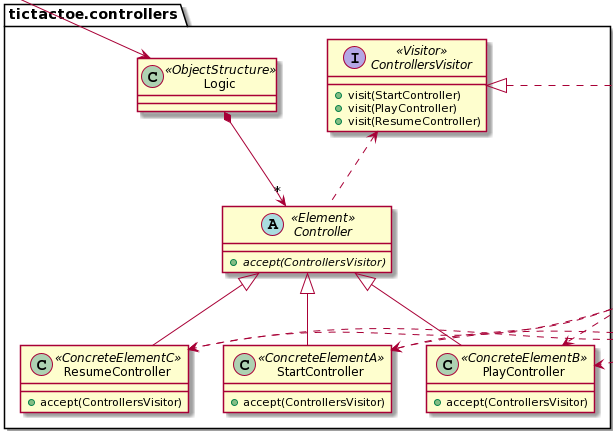

The diagram above was rendered by PlantUML. Its source (embedded in the PNG):
@startuml
abstract class tictactoe.TicTacToe <<Director>> {}
tictactoe.TicTacToe *-down-> tictactoe.controllers.Logic
tictactoe.TicTacToe *-down-> tictactoe.views.View

class tictactoe.ConsoleTicTacToe <<Scenario>>{
   + {static} main()
}
tictactoe.ConsoleTicTacToe -up-|> tictactoe.TicTacToe

interface tictactoe.controllers.ControllersVisitor <<Visitor>> {
    + visit(StartController)
    + visit(PlayController)
    + visit(ResumeController)
}

abstract class tictactoe.views.View {
    + interact(Controller - accept)
}
tictactoe.views.View .up.|> tictactoe.controllers.ControllersVisitor

class tictactoe.views.console.ConsoleView <<ConcreteVisitorA>> {
    + visit(StartController)
    + visit(PlayController)
    + visit(ResumeController)
}
tictactoe.views.console.ConsoleView -up-|> tictactoe.views.View
tictactoe.views.console.ConsoleView .down.> tictactoe.controllers.StartController
tictactoe.views.console.ConsoleView .down.> tictactoe.controllers.PlayController
tictactoe.views.console.ConsoleView .down.> tictactoe.controllers.ResumeController

class tictactoe.views.graphics.GraphicsView <<ConcreteVisitorB>> {
    + visit(StartController)
    + visit(PlayController)
    + visit(ResumeController)
}
tictactoe.views.graphics.GraphicsView -up-|> tictactoe.views.View
tictactoe.views.graphics.GraphicsView .down.> tictactoe.controllers.StartController
tictactoe.views.graphics.GraphicsView .down.> tictactoe.controllers.PlayController
tictactoe.views.graphics.GraphicsView .down.> tictactoe.controllers.ResumeController

class tictactoe.controllers.Logic <<ObjectStructure>> { }
tictactoe.controllers.Logic *-down-> "*"tictactoe.controllers.Controller

abstract class tictactoe.controllers.Controller <<Element>> {
    + {abstract} accept(ControllersVisitor)
}
tictactoe.controllers.Controller .up.> tictactoe.controllers.ControllersVisitor

class tictactoe.controllers.StartController <<ConcreteElementA>> {
    + accept(ControllersVisitor)
}
tictactoe.controllers.StartController -up-|> tictactoe.controllers.Controller

class tictactoe.controllers.PlayController <<ConcreteElementB>> {
    + accept(ControllersVisitor)
}
tictactoe.controllers.PlayController -up-|> tictactoe.controllers.Controller

class tictactoe.controllers.ResumeController <<ConcreteElementC>> {
    + accept(ControllersVisitor)
}
tictactoe.controllers.ResumeController -up-|> tictactoe.controllers.Controller
@enduml